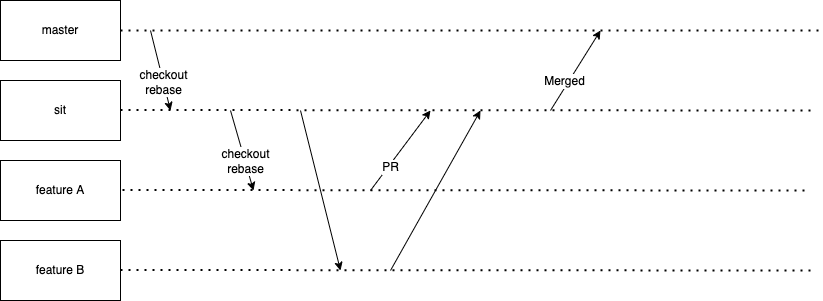

The diagram above was exported from draw.io. Its source (the exported page's mxGraphModel, read from the mxfile embedded in the PNG):
<mxGraphModel dx="860" dy="506" grid="1" gridSize="10" guides="1" tooltips="1" connect="1" arrows="1" fold="1" page="1" pageScale="1" pageWidth="827" pageHeight="1169" math="0" shadow="0">
  <root>
    <mxCell id="0" />
    <mxCell id="1" parent="0" />
    <mxCell id="niSMC5CO96gVTyeEF9Wb-1" value="master" style="rounded=0;whiteSpace=wrap;html=1;" vertex="1" parent="1">
      <mxGeometry x="160" y="70" width="120" height="60" as="geometry" />
    </mxCell>
    <mxCell id="niSMC5CO96gVTyeEF9Wb-2" value="sit" style="rounded=0;whiteSpace=wrap;html=1;" vertex="1" parent="1">
      <mxGeometry x="160" y="150" width="120" height="60" as="geometry" />
    </mxCell>
    <mxCell id="niSMC5CO96gVTyeEF9Wb-3" value="feature A" style="rounded=0;whiteSpace=wrap;html=1;" vertex="1" parent="1">
      <mxGeometry x="160" y="230" width="120" height="60" as="geometry" />
    </mxCell>
    <mxCell id="niSMC5CO96gVTyeEF9Wb-4" value="feature B" style="rounded=0;whiteSpace=wrap;html=1;" vertex="1" parent="1">
      <mxGeometry x="160" y="310" width="120" height="60" as="geometry" />
    </mxCell>
    <mxCell id="niSMC5CO96gVTyeEF9Wb-5" value="" style="endArrow=none;dashed=1;html=1;dashPattern=1 3;strokeWidth=2;rounded=0;exitX=1;exitY=0.5;exitDx=0;exitDy=0;" edge="1" parent="1" source="niSMC5CO96gVTyeEF9Wb-1">
      <mxGeometry width="50" height="50" relative="1" as="geometry">
        <mxPoint x="390" y="160" as="sourcePoint" />
        <mxPoint x="980" y="100" as="targetPoint" />
      </mxGeometry>
    </mxCell>
    <mxCell id="niSMC5CO96gVTyeEF9Wb-6" value="" style="endArrow=none;dashed=1;html=1;dashPattern=1 3;strokeWidth=2;rounded=0;exitX=1;exitY=0.5;exitDx=0;exitDy=0;" edge="1" parent="1">
      <mxGeometry width="50" height="50" relative="1" as="geometry">
        <mxPoint x="280" y="179.5" as="sourcePoint" />
        <mxPoint x="970" y="180" as="targetPoint" />
      </mxGeometry>
    </mxCell>
    <mxCell id="niSMC5CO96gVTyeEF9Wb-7" value="" style="endArrow=none;dashed=1;html=1;dashPattern=1 3;strokeWidth=2;rounded=0;exitX=1;exitY=0.5;exitDx=0;exitDy=0;" edge="1" parent="1">
      <mxGeometry width="50" height="50" relative="1" as="geometry">
        <mxPoint x="282" y="259.5" as="sourcePoint" />
        <mxPoint x="970" y="260" as="targetPoint" />
      </mxGeometry>
    </mxCell>
    <mxCell id="niSMC5CO96gVTyeEF9Wb-8" value="" style="endArrow=none;dashed=1;html=1;dashPattern=1 3;strokeWidth=2;rounded=0;exitX=1;exitY=0.5;exitDx=0;exitDy=0;" edge="1" parent="1">
      <mxGeometry width="50" height="50" relative="1" as="geometry">
        <mxPoint x="280" y="339.5" as="sourcePoint" />
        <mxPoint x="970" y="340" as="targetPoint" />
      </mxGeometry>
    </mxCell>
    <mxCell id="niSMC5CO96gVTyeEF9Wb-9" value="" style="endArrow=classic;html=1;rounded=0;" edge="1" parent="1">
      <mxGeometry width="50" height="50" relative="1" as="geometry">
        <mxPoint x="310" y="100" as="sourcePoint" />
        <mxPoint x="330" y="180" as="targetPoint" />
      </mxGeometry>
    </mxCell>
    <mxCell id="niSMC5CO96gVTyeEF9Wb-15" value="checkout&lt;br&gt;rebase" style="edgeLabel;html=1;align=center;verticalAlign=middle;resizable=0;points=[];" vertex="1" connectable="0" parent="niSMC5CO96gVTyeEF9Wb-9">
      <mxGeometry x="0.2735" relative="1" as="geometry">
        <mxPoint as="offset" />
      </mxGeometry>
    </mxCell>
    <mxCell id="niSMC5CO96gVTyeEF9Wb-10" value="" style="endArrow=classic;html=1;rounded=0;" edge="1" parent="1">
      <mxGeometry width="50" height="50" relative="1" as="geometry">
        <mxPoint x="460" y="180" as="sourcePoint" />
        <mxPoint x="500" y="340" as="targetPoint" />
      </mxGeometry>
    </mxCell>
    <mxCell id="niSMC5CO96gVTyeEF9Wb-11" value="" style="endArrow=classic;html=1;rounded=0;" edge="1" parent="1">
      <mxGeometry width="50" height="50" relative="1" as="geometry">
        <mxPoint x="530" y="260" as="sourcePoint" />
        <mxPoint x="590" y="180" as="targetPoint" />
      </mxGeometry>
    </mxCell>
    <mxCell id="niSMC5CO96gVTyeEF9Wb-16" value="PR" style="edgeLabel;html=1;align=center;verticalAlign=middle;resizable=0;points=[];" vertex="1" connectable="0" parent="niSMC5CO96gVTyeEF9Wb-11">
      <mxGeometry x="-0.368" y="-1" relative="1" as="geometry">
        <mxPoint y="1" as="offset" />
      </mxGeometry>
    </mxCell>
    <mxCell id="niSMC5CO96gVTyeEF9Wb-12" value="" style="endArrow=classic;html=1;rounded=0;" edge="1" parent="1">
      <mxGeometry width="50" height="50" relative="1" as="geometry">
        <mxPoint x="550" y="340" as="sourcePoint" />
        <mxPoint x="640" y="180" as="targetPoint" />
      </mxGeometry>
    </mxCell>
    <mxCell id="niSMC5CO96gVTyeEF9Wb-13" value="" style="endArrow=classic;html=1;rounded=0;" edge="1" parent="1">
      <mxGeometry width="50" height="50" relative="1" as="geometry">
        <mxPoint x="710" y="180" as="sourcePoint" />
        <mxPoint x="760" y="100" as="targetPoint" />
      </mxGeometry>
    </mxCell>
    <mxCell id="niSMC5CO96gVTyeEF9Wb-17" value="Merged" style="edgeLabel;html=1;align=center;verticalAlign=middle;resizable=0;points=[];" vertex="1" connectable="0" parent="niSMC5CO96gVTyeEF9Wb-13">
      <mxGeometry x="-0.3288" y="4" relative="1" as="geometry">
        <mxPoint as="offset" />
      </mxGeometry>
    </mxCell>
    <mxCell id="niSMC5CO96gVTyeEF9Wb-18" value="" style="endArrow=classic;html=1;rounded=0;" edge="1" parent="1">
      <mxGeometry width="50" height="50" relative="1" as="geometry">
        <mxPoint x="390" y="180" as="sourcePoint" />
        <mxPoint x="413" y="260" as="targetPoint" />
      </mxGeometry>
    </mxCell>
    <mxCell id="niSMC5CO96gVTyeEF9Wb-19" value="checkout&lt;br&gt;rebase" style="edgeLabel;html=1;align=center;verticalAlign=middle;resizable=0;points=[];" vertex="1" connectable="0" parent="niSMC5CO96gVTyeEF9Wb-18">
      <mxGeometry x="0.2735" relative="1" as="geometry">
        <mxPoint as="offset" />
      </mxGeometry>
    </mxCell>
  </root>
</mxGraphModel>